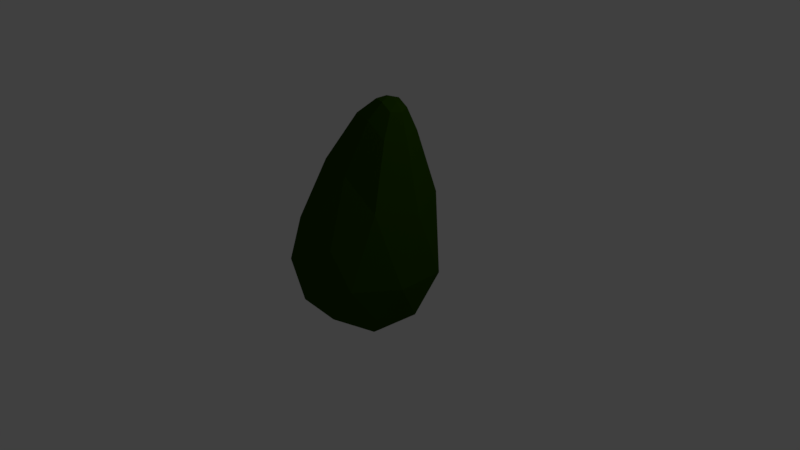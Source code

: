 # Source: AvocatSansNoyau.blend  (saved by Blender 2.79.0; exported with 4.5.12 LTS)
import bpy
from mathutils import Matrix  # noqa: F401  (used for matrix-valued properties, if any)

bpy.ops.wm.read_factory_settings(use_empty=True)
scene = bpy.context.scene
scene.name = 'Scene'

# ---- collections
col_collection_1 = bpy.data.collections.new('Collection 1'); scene.collection.children.link(col_collection_1)

# ---- materials (node trees are filled in below, after node groups)
mat_avocatout = bpy.data.materials.new('aVOCAToUT')
mat_avocatout.alpha_threshold = 0.0
mat_avocatout.use_transparent_shadow = False
mat_avocatout.diffuse_color = (0.02263, 0.06372, 0.0, 1.0)
mat_avocatout.roughness = 0.5
mat_avocatout.specular_intensity = 0.0
mat_asvocat = bpy.data.materials.new('ASvocat')
mat_asvocat.alpha_threshold = 0.0
mat_asvocat.use_transparent_shadow = False
mat_asvocat.diffuse_color = (0.3927, 0.5382, 0.0, 1.0)
mat_asvocat.roughness = 0.5
mat_asvocat.specular_intensity = 0.04167

# ---- material node trees

# ---- world
world_world = bpy.data.worlds.new('World'); scene.world = world_world
world_world.color = (0.05088, 0.05088, 0.05088)
world_world.use_sun_shadow = False
world_world.sun_shadow_jitter_overblur = 0.0
world_world.cycles.sampling_method = 'MANUAL'

# ---- cameras
cam_camera = bpy.data.cameras.new('Camera')
cam_camera.clip_end = 100.0
cam_camera.lens = 35.0
cam_camera.sensor_width = 32.0
cam_camera.sensor_height = 18.0
cam_camera.ortho_scale = 7.314
cam_camera.dof.focus_distance = 0.0
cam_camera.dof.aperture_fstop = 128.0

# ---- lights
light_lamp = bpy.data.lights.new('Lamp', 'POINT')
light_lamp.transmission_factor = 0.0
light_lamp.cutoff_distance = 30.0
light_lamp.energy = 100.0
light_lamp.shadow_buffer_clip_start = 1.001
light_lamp.shadow_soft_size = 0.1
light_lamp.shadow_maximum_resolution = 0.006
light_lamp.use_absolute_resolution = True

# ---- meshes
me_icosphere = bpy.data.meshes.new('Icosphere')
me_icosphere.from_pydata([(0.0, 0.0, -1.0), (0.7236, -0.5257, -0.4472), (-0.2764, -0.8506, -0.4472), (-0.8944, 0.0, -0.4472), (-0.2764, 0.3328, -0.4472), (0.7236, 0.2333, -0.4472), (0.2764, -0.8506, 0.4472), (-0.7236, -0.5257, 0.4472), (-0.7236, 0.2193, 0.4472), (0.2764, 0.3328, 0.4472), (0.8944, 0.0, 0.8772), (0.3764, 2.955e-10, 2.206), (-0.1625, -0.5, -0.8507), (0.4253, -0.309, -0.8507), (0.2629, -0.809, -0.5257), (0.8506, 0.0, -0.5257), (0.4253, 0.309, -0.8507), (-0.5257, 0.0, -0.8507), (-0.6882, -0.5, -0.5257), (-0.1625, 0.5, -0.8507), (-0.6882, 0.5, -0.5257), (0.2629, 0.2912, -0.5257), (0.9511, -0.309, 0.0), (0.9511, 0.309, 0.0), (0.0, -1.0, 0.0), (0.5878, -0.809, 0.0), (-0.9511, -0.309, 0.0), (-0.5878, -0.809, 0.0), (-0.5878, 0.2912, 0.0), (-0.9511, 0.309, 0.0), (0.5878, 0.2912, 0.0), (0.6882, -0.5, 0.9557), (-0.2629, -0.809, 0.5257), (-0.8506, 0.0, 0.5257), (-0.2629, 0.2912, 0.5257), (0.6882, 0.5, 0.9557), (0.1625, -0.5, 1.281), (0.6115, 2.955e-10, 2.061), (-0.4253, -0.309, 1.281), (-0.4253, 0.309, 1.281), (0.1625, 0.2803, 1.281), (0.7017, -4.12e-09, 1.739), (0.5937, -0.2618, 1.78), (0.5937, 0.2618, 1.78), (0.3184, -0.2618, 1.95), (0.01059, -0.1618, 1.95), (0.01059, 0.1618, 1.95), (0.3184, 0.2618, 1.95), (0.5573, -0.1314, 2.081), (0.5573, 0.1314, 2.081), (0.4191, -0.1314, 2.167), (0.5146, 2.955e-10, 2.167), (0.2646, -0.08121, 2.167), (0.2646, 0.08121, 2.167), (0.4191, 0.1314, 2.167), (-0.1509, -0.2581, -0.2441), (0.1509, -0.2581, 0.2441), (0.1435, -0.2808, -0.287), (-0.3209, -0.2808, 1.515e-17), (0.3209, -0.2808, 1.515e-17), (-3.03e-17, -0.2772, 1.515e-17), (-0.1435, -0.2808, 0.287)], [], [(0, 13, 12), (1, 13, 15), (0, 12, 17), (0, 17, 19), (0, 19, 16), (1, 15, 22), (2, 14, 24), (3, 18, 26), (4, 20, 28), (5, 21, 30), (1, 22, 25), (2, 24, 27), (3, 26, 29), (21, 4, 55, 57), (5, 30, 23), (6, 31, 36), (7, 32, 38), (8, 33, 39), (9, 34, 40), (51, 54, 11), (37, 49, 51), (31, 10, 41, 42), (35, 9, 40), (40, 39, 46, 47), (40, 34, 39), (34, 8, 39), (38, 36, 44, 45), (39, 33, 38), (33, 7, 38), (35, 40, 47, 43), (38, 32, 36), (32, 6, 36), (36, 31, 42, 44), (39, 38, 45, 46), (10, 35, 43, 41), (23, 35, 10), (23, 30, 35), (30, 9, 35), (34, 9, 56, 61), (28, 34, 61, 58), (28, 8, 34), (29, 33, 8), (29, 26, 33), (26, 7, 33), (27, 32, 7), (27, 24, 32), (24, 6, 32), (25, 31, 6), (25, 22, 31), (22, 10, 31), (30, 21, 57, 59), (4, 28, 58, 55), (9, 30, 59, 56), (28, 29, 8), (28, 20, 29), (20, 3, 29), (26, 27, 7), (26, 18, 27), (18, 2, 27), (24, 25, 6), (24, 14, 25), (14, 1, 25), (22, 23, 10), (22, 15, 23), (15, 5, 23), (16, 21, 5), (16, 19, 21), (19, 4, 21), (19, 20, 4), (19, 17, 20), (17, 3, 20), (17, 18, 3), (17, 12, 18), (12, 2, 18), (15, 16, 5), (15, 13, 16), (13, 0, 16), (12, 14, 2), (12, 13, 14), (13, 1, 14), (47, 46, 53, 54), (41, 43, 49, 37), (42, 41, 37, 48), (45, 44, 50, 52), (44, 42, 48, 50), (43, 47, 54, 49), (46, 45, 52, 53), (51, 49, 54), (54, 53, 11), (53, 52, 11), (52, 50, 11), (50, 51, 11), (50, 48, 51), (48, 37, 51), (55, 58, 60), (60, 61, 56), (60, 58, 61), (59, 60, 56), (59, 57, 60), (57, 55, 60)])
me_icosphere.polygons.foreach_set('material_index', [0, 0, 0, 0, 0, 0, 0, 0, 1, 1, 0, 0, 0, 1, 1, 0, 0, 0, 1, 0, 0, 0, 1, 1, 1, 1, 0, 0, 0, 1, 0, 0, 0, 0, 0, 0, 1, 1, 1, 1, 1, 0, 0, 0, 0, 0, 0, 0, 0, 0, 1, 1, 1, 1, 1, 0, 0, 0, 0, 0, 0, 0, 0, 0, 0, 1, 1, 1, 1, 0, 0, 0, 0, 0, 0, 0, 0, 0, 0, 0, 0, 0, 0, 0, 0, 0, 0, 0, 0, 0, 0, 0, 0, 0, 1, 1, 1, 1, 1, 1])
me_icosphere.materials.append(mat_avocatout)
me_icosphere.materials.append(mat_asvocat)
me_icosphere.use_remesh_preserve_volume = False
me_icosphere.use_remesh_preserve_attributes = False
me_icosphere.use_mirror_vertex_groups = False
me_icosphere.update()

# ---- objects
ob_icosphere = bpy.data.objects.new('Icosphere', me_icosphere)
ob_lamp = bpy.data.objects.new('Lamp', light_lamp)
ob_camera = bpy.data.objects.new('Camera', cam_camera)

# ---- transforms, parenting, visibility, modifiers, constraints
ob_icosphere.location = (0.0, 0.0, 0.0)
ob_icosphere.lineart.crease_threshold = 0.0
ob_lamp.location = (4.076, 1.005, 5.904)
ob_lamp.rotation_euler = (0.6503, 0.05522, 1.866)
ob_lamp.lock_rotations_4d = False
ob_lamp.empty_display_type = 'ARROWS'
ob_lamp.color = (0.0, 0.0, 0.0, 0.0)
ob_lamp.lineart.crease_threshold = 0.0
ob_camera.location = (7.481, -6.508, 5.344)
ob_camera.rotation_euler = (1.109, 0.0, 0.8149)
ob_camera.lock_rotations_4d = False
ob_camera.empty_display_type = 'ARROWS'
ob_camera.color = (0.0, 0.0, 0.0, 0.0)
ob_camera.display_type = 'WIRE'
ob_camera.lineart.crease_threshold = 0.0

# ---- collection membership
col_collection_1.objects.link(ob_icosphere)
col_collection_1.objects.link(ob_lamp)
col_collection_1.objects.link(ob_camera)

# ---- scene / render settings (as saved in the file)
scene.camera = ob_camera
scene.frame_start = 1; scene.frame_end = 250; scene.frame_set(1)
scene.render.engine = 'BLENDER_EEVEE_NEXT'
scene.render.resolution_percentage = 50
scene.render.dither_intensity = 0.0
scene.cycles.use_denoising = False
scene.cycles.samples = 128
scene.cycles.sampling_pattern = 'TABULATED_SOBOL'
scene.cycles.use_adaptive_sampling = False
scene.cycles.use_light_tree = False
scene.cycles.blur_glossy = 0.0
scene.cycles.sample_clamp_indirect = 0.0
scene.view_settings.view_transform = 'Standard'
bpy.context.view_layer.update()
